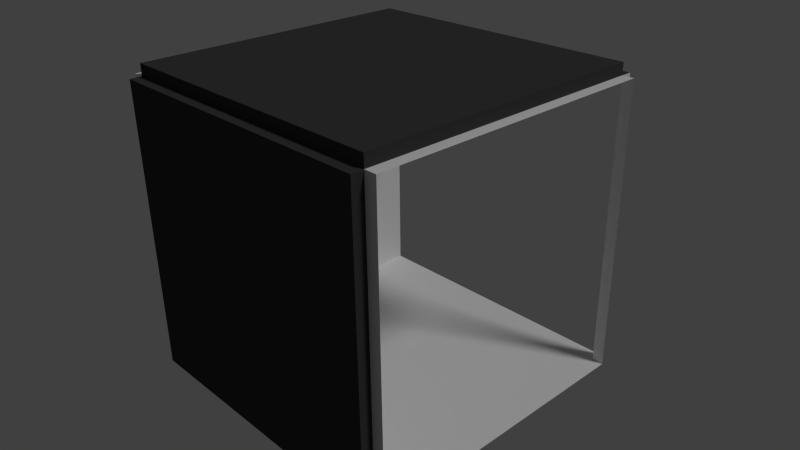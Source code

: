 # Source: Hallway_Corner.blend  (saved by Blender 2.76.0; exported with 4.5.12 LTS)
import bpy
from mathutils import Matrix  # noqa: F401  (used for matrix-valued properties, if any)

bpy.ops.wm.read_factory_settings(use_empty=True)
scene = bpy.context.scene
scene.name = 'Scene'

# ---- collections
col_collection_1 = bpy.data.collections.new('Collection 1'); scene.collection.children.link(col_collection_1)

# ---- materials (node trees are filled in below, after node groups)
mat_floor = bpy.data.materials.new('Floor')
mat_floor.alpha_threshold = 0.0
mat_floor.use_transparent_shadow = False
mat_floor.roughness = 0.5
mat_wall = bpy.data.materials.new('Wall')
mat_wall.alpha_threshold = 0.0
mat_wall.use_transparent_shadow = False
mat_wall.roughness = 0.5
mat_roof = bpy.data.materials.new('Roof')
mat_roof.alpha_threshold = 0.0
mat_roof.use_transparent_shadow = False
mat_roof.roughness = 0.5
mat_outside = bpy.data.materials.new('Outside')
mat_outside.alpha_threshold = 0.0
mat_outside.use_transparent_shadow = False
mat_outside.preview_render_type = 'CUBE'
mat_outside.diffuse_color = (0.04955, 0.04955, 0.04955, 1.0)
mat_outside.roughness = 0.5

# ---- material node trees

# ---- world
world_world = bpy.data.worlds.new('World'); scene.world = world_world
world_world.color = (0.05088, 0.05088, 0.05088)
world_world.use_sun_shadow = False
world_world.sun_shadow_jitter_overblur = 0.0
world_world.cycles.sampling_method = 'MANUAL'
world_world.cycles.sample_map_resolution = 256

# ---- cameras
cam_camera = bpy.data.cameras.new('Camera')
cam_camera.clip_end = 100.0
cam_camera.lens = 35.0
cam_camera.sensor_width = 32.0
cam_camera.sensor_height = 18.0
cam_camera.ortho_scale = 7.314
cam_camera.dof.focus_distance = 0.0
cam_camera.dof.aperture_fstop = 128.0

# ---- lights
light_lamp = bpy.data.lights.new('Lamp', 'SUN')
light_lamp.transmission_factor = 0.0
light_lamp.cutoff_distance = 30.0
light_lamp.angle = 0.1993
light_lamp.energy = 1.0
light_lamp.shadow_buffer_clip_start = 1.001
light_lamp.shadow_soft_size = 0.1
light_lamp.shadow_cascade_max_distance = 1000.0
light_lamp.cycles.use_multiple_importance_sampling = False

# ---- meshes
me_cube = bpy.data.meshes.new('Cube')
me_cube.from_pydata([(2.5, 2.5, 0.0), (2.5, -2.5, 0.0), (-2.5, -2.5, 0.0), (-2.5, 2.5, 0.0), (2.5, 2.5, 5.0), (2.5, -2.5, 5.0), (-2.5, -2.5, 5.0), (-2.5, 2.5, 5.0), (2.5, -2.7, -1.907e-08), (-2.5, -2.7, -1.907e-08), (2.5, -2.7, 5.0), (-2.5, -2.7, 5.0), (-2.7, -2.5, -2.861e-08), (-2.7, 2.5, -2.861e-08), (-2.7, -2.5, 5.0), (-2.7, 2.5, 5.0), (2.5, 2.7, 4.292e-08), (-2.5, 2.7, 4.292e-08), (2.5, 2.7, 5.0), (-2.5, 2.7, 5.0), (2.7, -2.5, 5.0), (2.7, 2.5, 5.0), (2.7, -2.5, 4.768e-09), (2.7, 2.5, 4.768e-09), (2.5, 2.5, 5.2), (2.5, -2.5, 5.2), (-2.5, 2.5, 5.2), (-2.5, -2.5, 5.2), (2.5, 2.5, -0.2), (2.5, -2.5, -0.2), (-2.5, 2.5, -0.2), (-2.5, -2.5, -0.2), (2.7, 0.0, 4.768e-09), (4.768e-07, 2.7, 4.292e-08)], [], [(2, 3, 30, 31), (4, 7, 26, 24), (1, 2, 6, 5), (2, 1, 8, 9), (7, 15, 13, 3), (7, 4, 18, 19), (7, 4, 5, 6), (1, 22, 32, 23, 0), (0, 3, 2, 1), (8, 10, 11, 9), (5, 6, 11, 10), (6, 2, 9, 11), (1, 5, 10, 8), (3, 13, 12, 2), (2, 12, 14, 6), (6, 14, 15, 7), (3, 17, 19, 7), (0, 16, 33, 17, 3), (4, 18, 16, 0), (4, 21, 20, 5), (0, 23, 21, 4), (5, 20, 22, 1), (24, 26, 27, 25), (6, 5, 25, 27), (5, 4, 24, 25), (7, 6, 27, 26), (28, 29, 31, 30), (1, 2, 31, 29), (3, 0, 28, 30), (0, 1, 29, 28), (2, 3, 7, 6), (13, 12, 14, 15)])
me_cube.polygons.foreach_set('material_index', [1, 3, 1, 0, 1, 3, 2, 0, 0, 3, 3, 1, 3, 0, 1, 2, 1, 0, 1, 2, 1, 1, 3, 3, 3, 1, 3, 3, 3, 3, 1, 3])
_uv = me_cube.uv_layers.new(name='UVMap')
_uv.uv.foreach_set('vector', [0.03985, 0.005302, 0.9648, 0.005303, 0.9648, 0.0423, 0.03985, 0.0423, 0.9999, 0.9999, 0.9999, 9.998e-05, 0.9999, 9.998e-05, 0.9999, 0.9999, 0.9629, 0.0, 0.03713, 0.0, 0.03713, 1.0, 0.9629, 1.0, 0.0, 0.0, 0.0, 0.0, 0.0, 0.0, 0.0, 0.0, 0.03711, 0.9998, 9.621e-05, 0.9998, 0.0004143, -0.000172, 0.03743, -0.0001593, 0.9999, 9.998e-05, 0.9999, 0.9999, 0.9999, 0.9999, 0.9999, 9.998e-05, 0.03713, 1.0, 0.9629, 1.0, 0.9629, -7.136e-07, 0.03713, 6.989e-07, 0.963, 5.96e-08, 1.0, 5.96e-08, 1.0, 0.5, 1.0, 1.0, 0.963, 1.0, 0.963, 1.0, 0.03704, 1.0, 0.03704, 1.49e-07, 0.963, 5.96e-08, 0.9999, 9.998e-05, 0.0001001, 0.0001005, 9.998e-05, 0.9999, 0.9999, 0.9999, 0.0001003, 0.9999, 9.998e-05, 0.0001005, 9.998e-05, 0.0001005, 0.0001003, 0.9999, -5.96e-08, 0.9649, 5.96e-08, 0.03985, 0.0423, 0.03985, 0.0423, 0.9649, 0.9999, 9.998e-05, 0.0001001, 0.0001005, 0.0001001, 0.0001005, 0.9999, 9.998e-05, 0.03704, 1.0, 2.682e-07, 1.0, 5.96e-08, 1.49e-07, 0.03704, 1.49e-07, 0.03713, 0.0, 0.0, 0.0, 0.0, 1.0, 0.03713, 1.0, 0.03713, 6.989e-07, 9.621e-05, 7.431e-07, 9.629e-05, 1.0, 0.03713, 1.0, 0.9614, 9.804e-05, 0.9999, 9.804e-05, 0.9999, 0.9961, 0.9614, 0.9961, 1.0, 2.114e-05, 1.0, 0.04002, 0.5, 0.04002, 2.005e-05, 0.04002, 2e-05, 2e-05, 0.8959, 0.8609, 0.9304, 0.8609, 0.9304, 0.0001549, 0.8959, 0.0001549, 0.9629, 1.0, 0.9999, 1.0, 0.9999, -7.136e-07, 0.9629, -7.136e-07, 0.9629, 0.0001593, 0.9999, 0.000172, 0.9996, 1.0, 0.9626, 1.0, 0.9629, 1.0, 1.0, 1.0, 1.0, 0.0, 0.9629, 0.0, 0.9999, 0.9999, 0.9999, 9.998e-05, 9.998e-05, 0.0001005, 0.0001003, 0.9999, 9.998e-05, 0.0001005, 0.0001003, 0.9999, 0.0001003, 0.9999, 9.998e-05, 0.0001005, 0.0001003, 0.9999, 0.9999, 0.9999, 0.9999, 0.9999, 0.0001003, 0.9999, 0.9649, 1.002, 0.03985, 1.002, 0.03985, 0.9653, 0.9649, 0.9653, 0.0, 0.0, 0.0, 0.0, 0.0, 0.0, 0.0, 0.0, 0.0, 0.0, 0.0, 0.0, 0.0, 0.0, 0.0, 0.0, 0.0, 0.0, 0.0, 0.0, 0.0, 0.0, 0.0, 0.0, 0.0, 0.0, 0.0, 0.0, 0.0, 0.0, 0.0, 0.0, 9.804e-05, 9.804e-05, 0.9614, 9.804e-05, 0.9614, 0.9961, 9.827e-05, 0.9961, 9.621e-05, 0.9998, 2.682e-07, 1.0, 0.0, 0.0, 9.621e-05, 7.431e-07])
me_cube.materials.append(mat_floor)
me_cube.materials.append(mat_wall)
me_cube.materials.append(mat_roof)
me_cube.materials.append(mat_outside)
me_cube.use_remesh_preserve_volume = False
me_cube.use_remesh_preserve_attributes = False
me_cube.use_mirror_vertex_groups = False
me_cube.update()

# ---- objects
ob_cube = bpy.data.objects.new('Cube', me_cube)
ob_lamp = bpy.data.objects.new('Lamp', light_lamp)
ob_camera = bpy.data.objects.new('Camera', cam_camera)

# ---- transforms, parenting, visibility, modifiers, constraints
ob_cube.location = (0.0, 0.0, 0.0)
ob_cube.lock_rotations_4d = False
ob_cube.empty_display_type = 'ARROWS'
ob_cube.show_all_edges = True
ob_cube.lineart.crease_threshold = 0.0
_vg = ob_cube.vertex_groups.new(name='Floor')
_vg = ob_cube.vertex_groups.new(name='Roof')
_vg = ob_cube.vertex_groups.new(name='Walls')
ob_lamp.location = (-0.07159, -0.08205, 2.093)
ob_lamp.rotation_euler = (0.6503, 0.05522, 1.866)
ob_lamp.lock_rotations_4d = False
ob_lamp.empty_display_type = 'ARROWS'
ob_lamp.color = (0.0, 0.0, 0.0, 0.0)
ob_lamp.lineart.crease_threshold = 0.0
ob_camera.location = (9.32, -8.327, 8.764)
ob_camera.rotation_euler = (1.109, 0.01082, 0.8149)
ob_camera.lock_rotations_4d = False
ob_camera.empty_display_type = 'ARROWS'
ob_camera.color = (0.0, 0.0, 0.0, 0.0)
ob_camera.display_type = 'WIRE'
ob_camera.lineart.crease_threshold = 0.0

# ---- collection membership
col_collection_1.objects.link(ob_cube)
col_collection_1.objects.link(ob_lamp)
col_collection_1.objects.link(ob_camera)

# ---- scene / render settings (as saved in the file)
scene.camera = ob_camera
scene.frame_start = 1; scene.frame_end = 250; scene.frame_set(1)
scene.render.engine = 'BLENDER_EEVEE_NEXT'
scene.render.resolution_percentage = 50
scene.render.dither_intensity = 0.0
scene.cycles.use_denoising = False
scene.cycles.samples = 10
scene.cycles.sampling_pattern = 'TABULATED_SOBOL'
scene.cycles.light_sampling_threshold = 0.0
scene.cycles.use_adaptive_sampling = False
scene.cycles.use_light_tree = False
scene.cycles.blur_glossy = 0.0
scene.cycles.pixel_filter_type = 'GAUSSIAN'
scene.cycles.sample_clamp_indirect = 0.0
scene.view_settings.view_transform = 'Standard'
bpy.context.view_layer.update()
